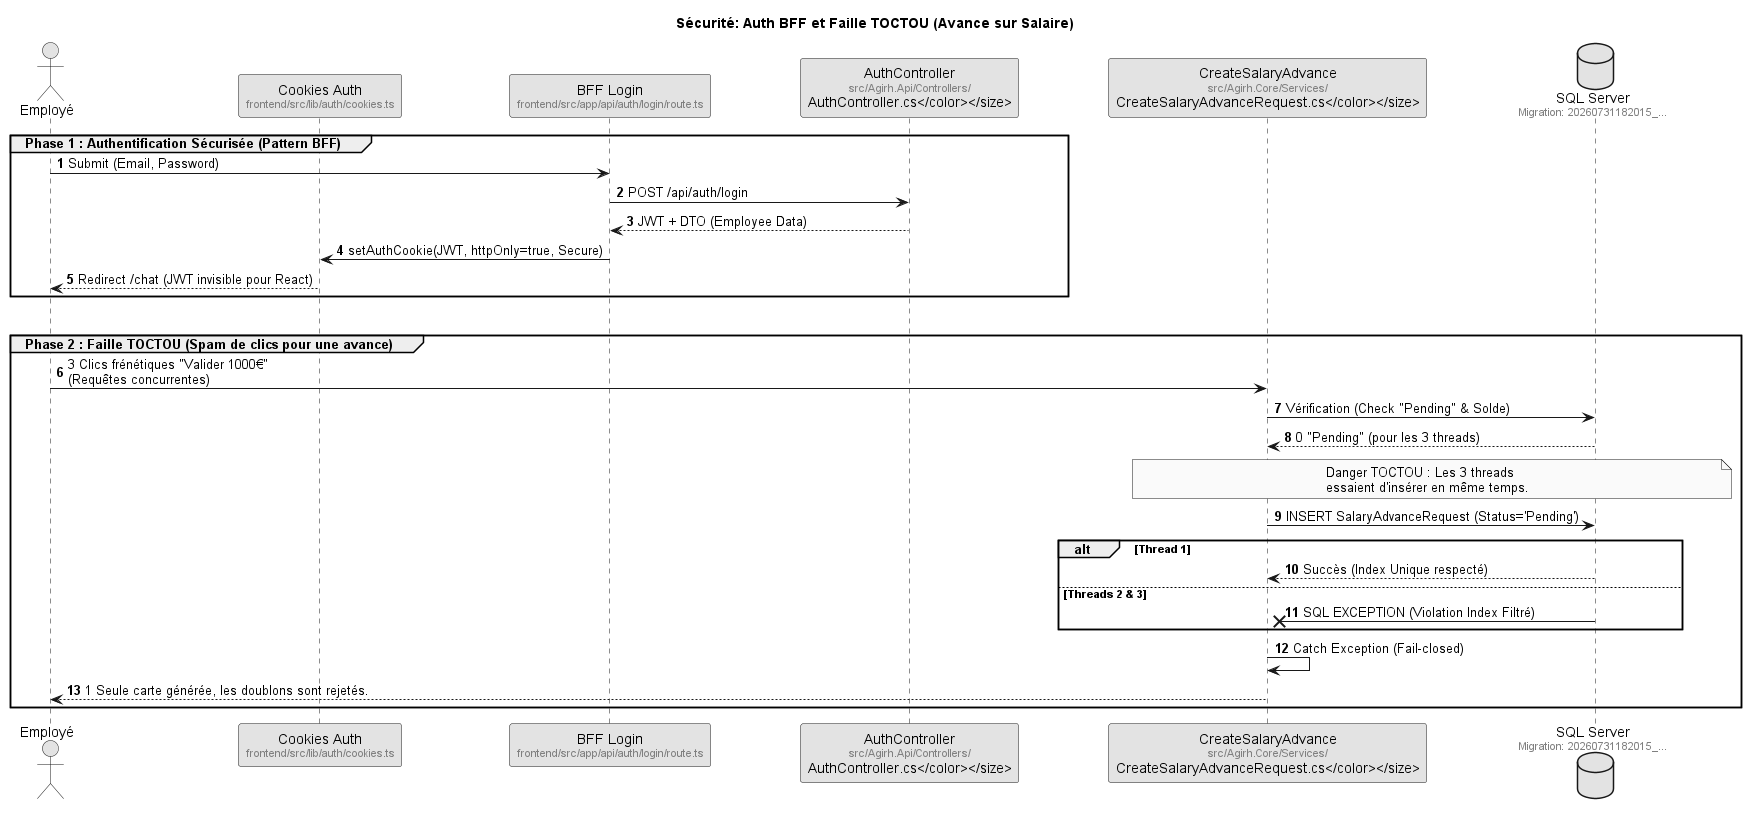

The diagram above was rendered by PlantUML. Its source (embedded in the PNG):
@startuml D3_Securite_TOCTOU
skinparam monochrome true
skinparam shadowing false
skinparam ParticipantPadding 40
skinparam defaultFontName Arial

title Sécurité: Auth BFF et Faille TOCTOU (Avance sur Salaire)

actor "Employé" as Emp
participant "Cookies Auth\n<size:11><color:gray>frontend/src/lib/auth/cookies.ts</color></size>" as Cookies 
participant "BFF Login\n<size:11><color:gray>frontend/src/app/api/auth/login/route.ts</color></size>" as BFFAuth 
participant "AuthController\n<size:11><color:gray>src/Agirh.Api/Controllers/\nAuthController.cs</color></size>" as APIAuth 
participant "CreateSalaryAdvance\n<size:11><color:gray>src/Agirh.Core/Services/\nCreateSalaryAdvanceRequest.cs</color></size>" as UseCase 
database "SQL Server\n<size:11><color:gray>Migration: 20260731182015_...</color></size>" as SQL 

autonumber

group Phase 1 : Authentification Sécurisée (Pattern BFF)
    Emp -> BFFAuth : Submit (Email, Password)
    BFFAuth -> APIAuth : POST /api/auth/login
    APIAuth --> BFFAuth : JWT + DTO (Employee Data)
    BFFAuth -> Cookies : setAuthCookie(JWT, httpOnly=true, Secure)
    Cookies --> Emp : Redirect /chat (JWT invisible pour React)
end

|||

group Phase 2 : Faille TOCTOU (Spam de clics pour une avance)
    Emp -> UseCase : 3 Clics frénétiques "Valider 1000€"\n(Requêtes concurrentes)

    UseCase -> SQL : Vérification (Check "Pending" & Solde)
    SQL --> UseCase : 0 "Pending" (pour les 3 threads)

    note over UseCase, SQL
      Danger TOCTOU : Les 3 threads
      essaient d'insérer en même temps.
    end note

    UseCase -> SQL : INSERT SalaryAdvanceRequest (Status='Pending')
    
    alt Thread 1
        SQL --> UseCase : Succès (Index Unique respecté)
    else Threads 2 & 3
        SQL -X UseCase : SQL EXCEPTION (Violation Index Filtré)
    end
    
    UseCase -> UseCase : Catch Exception (Fail-closed)
    UseCase --> Emp : 1 Seule carte générée, les doublons sont rejetés.
end

@enduml